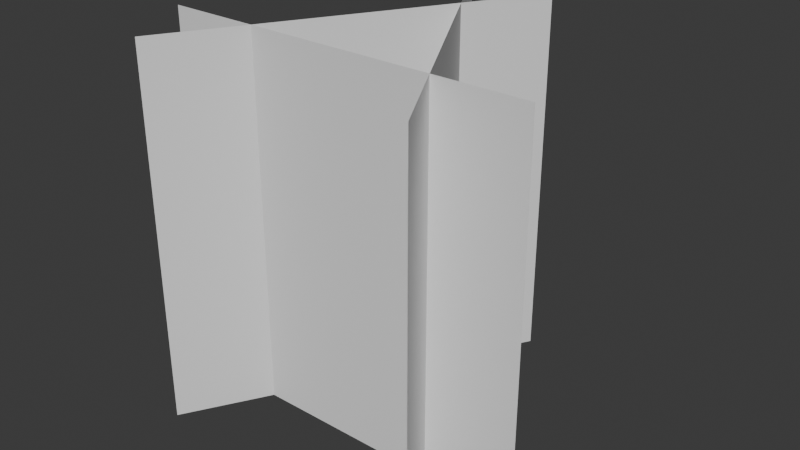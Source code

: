 # Source: GrassPatch.blend  (saved by Blender 4.2.66; exported with 4.5.12 LTS)
import bpy
from mathutils import Matrix  # noqa: F401  (used for matrix-valued properties, if any)

bpy.ops.wm.read_factory_settings(use_empty=True)
scene = bpy.context.scene
scene.name = 'Scene'

# ---- collections
col_collection = bpy.data.collections.new('Collection'); scene.collection.children.link(col_collection)

# ---- world
world_world = bpy.data.worlds.new('World'); scene.world = world_world
world_world.use_nodes = True; world_world.node_tree.nodes.clear()
_N = world_world.node_tree.nodes; _L = world_world.node_tree.links
n0 = _N.new('ShaderNodeOutputWorld'); n0.name = 'World Output'; n0.location = (300, 300)
n1 = _N.new('ShaderNodeBackground'); n1.name = 'Background'; n1.location = (10, 300)
n1.inputs[0].default_value = (0.05088, 0.05088, 0.05088, 1.0)
_L.new(n1.outputs[0], n0.inputs[0])
n0.is_active_output = True
world_world.color = (0.05088, 0.05088, 0.05088)
world_world.sun_shadow_jitter_overblur = 0.0

# ---- meshes
me_2 = bpy.data.meshes.new('2')
me_2.from_pydata([(-1.9, -1.855, 0.0), (0.6, 2.475, 0.0), (-1.9, -1.855, 5.0), (0.6, 2.475, 5.0), (-2.5, -0.755, 0.0), (2.5, -0.755, 0.0), (-2.5, -0.755, 5.0), (2.5, -0.755, 5.0), (1.9, -1.855, 0.0), (-0.6, 2.475, 0.0), (1.9, -1.855, 5.0), (-0.6, 2.475, 5.0)], [], [(0, 2, 3, 1), (4, 5, 7, 6), (8, 9, 11, 10)])
_uv = me_2.uv_layers.new(name='UVMap')
_uv.uv.foreach_set('vector', [1.0, 0.0, 1.0, 1.0, -2.384e-07, 1.0, 0.0, -2.384e-07, 5.96e-08, 8.941e-08, 1.0, 2.384e-07, 1.0, 1.0, -1.192e-07, 1.0, 1.788e-07, 8.941e-08, 1.0, 1.192e-07, 1.0, 1.0, 2.98e-08, 1.0])
me_2.update()

# ---- objects
ob_2 = bpy.data.objects.new('2', me_2)

# ---- transforms, parenting, visibility, modifiers, constraints
ob_2.location = (0.0, 0.0, 0.0)

# ---- collection membership
col_collection.objects.link(ob_2)

# ---- scene / render settings (as saved in the file)
scene.frame_start = 1; scene.frame_end = 250; scene.frame_set(1)
scene.render.engine = 'BLENDER_EEVEE_NEXT'
bpy.context.view_layer.update()

# ---- added for rendering (the .blend has no active camera and no usable light): camera, sun
cam_auto = bpy.data.cameras.new('AutoCamera')
cam_auto.lens = 50.0
cam_auto.sensor_width = 36.0
cam_auto.clip_end = 1000.0
ob_auto_camera = bpy.data.objects.new('AutoCamera', cam_auto)
scene.collection.objects.link(ob_auto_camera)
ob_auto_camera.location = (7.67156, -8.89587, 8.63725)
ob_auto_camera.rotation_euler = (1.09748, -7.21219e-08, 0.694738)
scene.camera = ob_auto_camera
light_auto_sun = bpy.data.lights.new('AutoSun', 'SUN')
light_auto_sun.energy = 3.0
light_auto_sun.angle = 0.0523599
ob_auto_sun = bpy.data.objects.new('AutoSun', light_auto_sun)
scene.collection.objects.link(ob_auto_sun)
ob_auto_sun.rotation_euler = (0.872665, 0.174533, 0.523599)
bpy.context.view_layer.update()
